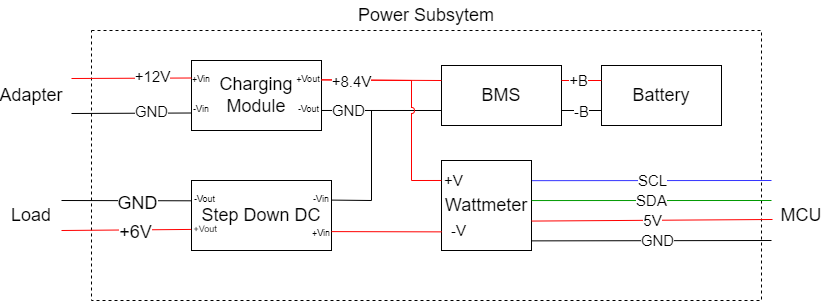

The diagram above was exported from draw.io. Its source (the exported page's mxGraphModel, read from the mxfile embedded in the PNG):
<mxGraphModel dx="599" dy="293" grid="1" gridSize="10" guides="1" tooltips="1" connect="1" arrows="1" fold="1" page="1" pageScale="1" pageWidth="850" pageHeight="1100" math="0" shadow="0">
  <root>
    <mxCell id="0" />
    <mxCell id="1" parent="0" />
    <mxCell id="gQcE9GkplmwoD09XWJm_-46" value="" style="rounded=0;whiteSpace=wrap;html=1;fontSize=18;dashed=1;" vertex="1" parent="1">
      <mxGeometry x="110" y="130" width="670" height="270" as="geometry" />
    </mxCell>
    <mxCell id="gQcE9GkplmwoD09XWJm_-1" value="&lt;font style=&quot;font-size: 18px;&quot;&gt;Step Down DC&lt;/font&gt;" style="rounded=0;whiteSpace=wrap;html=1;rotation=0;" vertex="1" parent="1">
      <mxGeometry x="210" y="280" width="140" height="70" as="geometry" />
    </mxCell>
    <mxCell id="gQcE9GkplmwoD09XWJm_-2" value="&lt;font style=&quot;font-size: 18px;&quot;&gt;Charging Module&lt;/font&gt;" style="rounded=0;whiteSpace=wrap;html=1;" vertex="1" parent="1">
      <mxGeometry x="210" y="160" width="130" height="70" as="geometry" />
    </mxCell>
    <mxCell id="gQcE9GkplmwoD09XWJm_-3" value="&lt;font style=&quot;font-size: 18px;&quot;&gt;Wattmeter&lt;/font&gt;" style="rounded=0;whiteSpace=wrap;html=1;" vertex="1" parent="1">
      <mxGeometry x="460" y="260" width="90" height="90" as="geometry" />
    </mxCell>
    <mxCell id="gQcE9GkplmwoD09XWJm_-4" value="" style="endArrow=none;html=1;rounded=0;entryX=0;entryY=0.25;entryDx=0;entryDy=0;strokeColor=#FF0000;" edge="1" parent="1" target="gQcE9GkplmwoD09XWJm_-2">
      <mxGeometry width="50" height="50" relative="1" as="geometry">
        <mxPoint x="90" y="178" as="sourcePoint" />
        <mxPoint x="180" y="190" as="targetPoint" />
      </mxGeometry>
    </mxCell>
    <mxCell id="gQcE9GkplmwoD09XWJm_-6" value="&lt;font style=&quot;font-size: 15px;&quot;&gt;+12V&lt;/font&gt;" style="edgeLabel;html=1;align=center;verticalAlign=middle;resizable=0;points=[];" vertex="1" connectable="0" parent="gQcE9GkplmwoD09XWJm_-4">
      <mxGeometry x="-0.5102" y="2" relative="1" as="geometry">
        <mxPoint x="51" as="offset" />
      </mxGeometry>
    </mxCell>
    <mxCell id="gQcE9GkplmwoD09XWJm_-5" value="" style="endArrow=none;html=1;rounded=0;entryX=0;entryY=0.75;entryDx=0;entryDy=0;" edge="1" parent="1" target="gQcE9GkplmwoD09XWJm_-2">
      <mxGeometry width="50" height="50" relative="1" as="geometry">
        <mxPoint x="90" y="213" as="sourcePoint" />
        <mxPoint x="220" y="187.5" as="targetPoint" />
      </mxGeometry>
    </mxCell>
    <mxCell id="gQcE9GkplmwoD09XWJm_-7" value="&lt;font style=&quot;font-size: 15px;&quot;&gt;GND&lt;/font&gt;" style="edgeLabel;html=1;align=center;verticalAlign=middle;resizable=0;points=[];" vertex="1" connectable="0" parent="gQcE9GkplmwoD09XWJm_-5">
      <mxGeometry x="-0.3516" relative="1" as="geometry">
        <mxPoint x="41" y="-2" as="offset" />
      </mxGeometry>
    </mxCell>
    <mxCell id="gQcE9GkplmwoD09XWJm_-8" value="&lt;font style=&quot;font-size: 18px;&quot;&gt;Battery&lt;/font&gt;" style="rounded=0;whiteSpace=wrap;html=1;" vertex="1" parent="1">
      <mxGeometry x="620" y="165" width="120" height="60" as="geometry" />
    </mxCell>
    <mxCell id="gQcE9GkplmwoD09XWJm_-9" value="&lt;font style=&quot;font-size: 18px;&quot;&gt;BMS&lt;/font&gt;" style="rounded=0;whiteSpace=wrap;html=1;" vertex="1" parent="1">
      <mxGeometry x="460" y="165" width="120" height="60" as="geometry" />
    </mxCell>
    <mxCell id="gQcE9GkplmwoD09XWJm_-14" value="" style="endArrow=none;html=1;rounded=0;entryX=0;entryY=0.25;entryDx=0;entryDy=0;exitX=1;exitY=0.25;exitDx=0;exitDy=0;strokeColor=#FF0000;" edge="1" parent="1" source="gQcE9GkplmwoD09XWJm_-9" target="gQcE9GkplmwoD09XWJm_-8">
      <mxGeometry width="50" height="50" relative="1" as="geometry">
        <mxPoint x="610" y="170" as="sourcePoint" />
        <mxPoint x="665" y="170" as="targetPoint" />
        <Array as="points" />
      </mxGeometry>
    </mxCell>
    <mxCell id="gQcE9GkplmwoD09XWJm_-16" value="&lt;font style=&quot;font-size: 15px;&quot;&gt;+B&lt;/font&gt;" style="edgeLabel;html=1;align=center;verticalAlign=middle;resizable=0;points=[];" vertex="1" connectable="0" parent="gQcE9GkplmwoD09XWJm_-14">
      <mxGeometry x="-0.0044" relative="1" as="geometry">
        <mxPoint x="-3" as="offset" />
      </mxGeometry>
    </mxCell>
    <mxCell id="gQcE9GkplmwoD09XWJm_-15" value="" style="endArrow=none;html=1;rounded=0;entryX=0;entryY=0.75;entryDx=0;entryDy=0;exitX=1;exitY=0.75;exitDx=0;exitDy=0;" edge="1" parent="1" source="gQcE9GkplmwoD09XWJm_-9" target="gQcE9GkplmwoD09XWJm_-8">
      <mxGeometry width="50" height="50" relative="1" as="geometry">
        <mxPoint x="555" y="190" as="sourcePoint" />
        <mxPoint x="590" y="190" as="targetPoint" />
      </mxGeometry>
    </mxCell>
    <mxCell id="gQcE9GkplmwoD09XWJm_-17" value="&lt;font style=&quot;font-size: 15px;&quot;&gt;-B&lt;/font&gt;" style="edgeLabel;html=1;align=center;verticalAlign=middle;resizable=0;points=[];" vertex="1" connectable="0" parent="gQcE9GkplmwoD09XWJm_-15">
      <mxGeometry x="-0.1879" y="-1" relative="1" as="geometry">
        <mxPoint x="3" as="offset" />
      </mxGeometry>
    </mxCell>
    <mxCell id="gQcE9GkplmwoD09XWJm_-18" value="" style="endArrow=none;html=1;rounded=0;entryX=0.999;entryY=0.714;entryDx=0;entryDy=0;exitX=0;exitY=0.75;exitDx=0;exitDy=0;entryPerimeter=0;" edge="1" parent="1" source="gQcE9GkplmwoD09XWJm_-9" target="gQcE9GkplmwoD09XWJm_-2">
      <mxGeometry width="50" height="50" relative="1" as="geometry">
        <mxPoint x="330" y="310" as="sourcePoint" />
        <mxPoint x="380" y="260" as="targetPoint" />
      </mxGeometry>
    </mxCell>
    <mxCell id="gQcE9GkplmwoD09XWJm_-19" value="" style="endArrow=none;html=1;rounded=0;exitX=1.006;exitY=0.28;exitDx=0;exitDy=0;exitPerimeter=0;" edge="1" parent="1" source="gQcE9GkplmwoD09XWJm_-1">
      <mxGeometry width="50" height="50" relative="1" as="geometry">
        <mxPoint x="330" y="350" as="sourcePoint" />
        <mxPoint x="340" y="210" as="targetPoint" />
        <Array as="points">
          <mxPoint x="390" y="300" />
          <mxPoint x="390" y="210" />
        </Array>
      </mxGeometry>
    </mxCell>
    <mxCell id="gQcE9GkplmwoD09XWJm_-24" value="&lt;font style=&quot;font-size: 15px;&quot;&gt;GND&lt;/font&gt;" style="edgeLabel;html=1;align=center;verticalAlign=middle;resizable=0;points=[];" vertex="1" connectable="0" parent="gQcE9GkplmwoD09XWJm_-19">
      <mxGeometry x="0.6452" relative="1" as="geometry">
        <mxPoint x="-5" as="offset" />
      </mxGeometry>
    </mxCell>
    <mxCell id="gQcE9GkplmwoD09XWJm_-21" value="" style="endArrow=none;html=1;rounded=0;exitX=1.002;exitY=0.276;exitDx=0;exitDy=0;exitPerimeter=0;entryX=-0.001;entryY=0.222;entryDx=0;entryDy=0;entryPerimeter=0;jumpStyle=arc;strokeColor=#FF0000;" edge="1" parent="1" source="gQcE9GkplmwoD09XWJm_-2" target="gQcE9GkplmwoD09XWJm_-3">
      <mxGeometry width="50" height="50" relative="1" as="geometry">
        <mxPoint x="440" y="290" as="sourcePoint" />
        <mxPoint x="430" y="270" as="targetPoint" />
        <Array as="points">
          <mxPoint x="430" y="180" />
          <mxPoint x="430" y="280" />
        </Array>
      </mxGeometry>
    </mxCell>
    <mxCell id="gQcE9GkplmwoD09XWJm_-20" value="" style="endArrow=none;html=1;rounded=0;exitX=0.998;exitY=0.277;exitDx=0;exitDy=0;entryX=0;entryY=0.25;entryDx=0;entryDy=0;exitPerimeter=0;strokeColor=#FF0000;" edge="1" parent="1" source="gQcE9GkplmwoD09XWJm_-2" target="gQcE9GkplmwoD09XWJm_-9">
      <mxGeometry width="50" height="50" relative="1" as="geometry">
        <mxPoint x="400" y="210" as="sourcePoint" />
        <mxPoint x="450" y="160" as="targetPoint" />
      </mxGeometry>
    </mxCell>
    <mxCell id="gQcE9GkplmwoD09XWJm_-23" value="&lt;font style=&quot;font-size: 15px;&quot;&gt;+8.4V&lt;/font&gt;" style="edgeLabel;html=1;align=center;verticalAlign=middle;resizable=0;points=[];" vertex="1" connectable="0" parent="gQcE9GkplmwoD09XWJm_-20">
      <mxGeometry x="0.2256" y="1" relative="1" as="geometry">
        <mxPoint x="-44" y="2" as="offset" />
      </mxGeometry>
    </mxCell>
    <mxCell id="gQcE9GkplmwoD09XWJm_-25" value="&lt;font style=&quot;font-size: 15px;&quot;&gt;SCL&lt;/font&gt;" style="endArrow=none;html=1;rounded=0;jumpStyle=arc;exitX=1.006;exitY=0.224;exitDx=0;exitDy=0;exitPerimeter=0;strokeColor=#3333FF;" edge="1" parent="1" source="gQcE9GkplmwoD09XWJm_-3">
      <mxGeometry width="50" height="50" relative="1" as="geometry">
        <mxPoint x="570" y="340" as="sourcePoint" />
        <mxPoint x="790" y="280" as="targetPoint" />
      </mxGeometry>
    </mxCell>
    <mxCell id="gQcE9GkplmwoD09XWJm_-26" value="&lt;font style=&quot;font-size: 15px;&quot;&gt;SDA&lt;/font&gt;" style="endArrow=none;html=1;rounded=0;jumpStyle=arc;exitX=1.002;exitY=0.445;exitDx=0;exitDy=0;exitPerimeter=0;entryX=0;entryY=0;entryDx=0;entryDy=0;strokeColor=#009900;" edge="1" parent="1" source="gQcE9GkplmwoD09XWJm_-3" target="gQcE9GkplmwoD09XWJm_-44">
      <mxGeometry width="50" height="50" relative="1" as="geometry">
        <mxPoint x="560" y="292.5" as="sourcePoint" />
        <mxPoint x="780" y="300" as="targetPoint" />
      </mxGeometry>
    </mxCell>
    <mxCell id="gQcE9GkplmwoD09XWJm_-27" value="&lt;font style=&quot;font-size: 15px;&quot;&gt;5V&lt;/font&gt;" style="endArrow=none;html=1;rounded=0;jumpStyle=arc;exitX=1.001;exitY=0.673;exitDx=0;exitDy=0;exitPerimeter=0;entryX=0.017;entryY=0.633;entryDx=0;entryDy=0;entryPerimeter=0;strokeColor=#FF0000;" edge="1" parent="1" source="gQcE9GkplmwoD09XWJm_-3" target="gQcE9GkplmwoD09XWJm_-44">
      <mxGeometry width="50" height="50" relative="1" as="geometry">
        <mxPoint x="560.1800000000001" y="310.05" as="sourcePoint" />
        <mxPoint x="780" y="320" as="targetPoint" />
      </mxGeometry>
    </mxCell>
    <mxCell id="gQcE9GkplmwoD09XWJm_-28" value="&lt;font style=&quot;font-size: 15px;&quot;&gt;GND&lt;/font&gt;" style="endArrow=none;html=1;rounded=0;jumpStyle=arc;exitX=1;exitY=0.893;exitDx=0;exitDy=0;exitPerimeter=0;" edge="1" parent="1" source="gQcE9GkplmwoD09XWJm_-3">
      <mxGeometry x="0.0435" width="50" height="50" relative="1" as="geometry">
        <mxPoint x="570.18" y="330.05" as="sourcePoint" />
        <mxPoint x="790" y="340" as="targetPoint" />
        <mxPoint as="offset" />
      </mxGeometry>
    </mxCell>
    <mxCell id="gQcE9GkplmwoD09XWJm_-32" value="+V" style="text;html=1;strokeColor=none;fillColor=none;align=center;verticalAlign=middle;whiteSpace=wrap;rounded=0;fontSize=15;" vertex="1" parent="1">
      <mxGeometry x="460" y="270" width="25" height="20" as="geometry" />
    </mxCell>
    <mxCell id="gQcE9GkplmwoD09XWJm_-33" value="-V" style="text;html=1;strokeColor=none;fillColor=none;align=center;verticalAlign=middle;whiteSpace=wrap;rounded=0;fontSize=15;" vertex="1" parent="1">
      <mxGeometry x="465" y="320" width="25" height="20" as="geometry" />
    </mxCell>
    <mxCell id="gQcE9GkplmwoD09XWJm_-34" value="&lt;font style=&quot;font-size: 9px;&quot;&gt;+Vin&lt;/font&gt;" style="text;html=1;strokeColor=none;fillColor=none;align=center;verticalAlign=middle;whiteSpace=wrap;rounded=0;fontSize=15;" vertex="1" parent="1">
      <mxGeometry x="210" y="170" width="20" height="11" as="geometry" />
    </mxCell>
    <mxCell id="gQcE9GkplmwoD09XWJm_-35" value="&lt;font style=&quot;font-size: 9px;&quot;&gt;-Vin&lt;/font&gt;" style="text;html=1;strokeColor=none;fillColor=none;align=center;verticalAlign=middle;whiteSpace=wrap;rounded=0;fontSize=15;" vertex="1" parent="1">
      <mxGeometry x="210" y="200" width="20" height="11" as="geometry" />
    </mxCell>
    <mxCell id="gQcE9GkplmwoD09XWJm_-36" value="&lt;font style=&quot;font-size: 9px;&quot;&gt;+Vout&lt;/font&gt;" style="text;html=1;strokeColor=none;fillColor=none;align=center;verticalAlign=middle;whiteSpace=wrap;rounded=0;fontSize=15;" vertex="1" parent="1">
      <mxGeometry x="317" y="170" width="20" height="11" as="geometry" />
    </mxCell>
    <mxCell id="gQcE9GkplmwoD09XWJm_-37" value="&lt;font style=&quot;font-size: 9px;&quot;&gt;-Vout&lt;/font&gt;" style="text;html=1;strokeColor=none;fillColor=none;align=center;verticalAlign=middle;whiteSpace=wrap;rounded=0;fontSize=15;" vertex="1" parent="1">
      <mxGeometry x="314" y="200" width="27" height="11" as="geometry" />
    </mxCell>
    <mxCell id="gQcE9GkplmwoD09XWJm_-38" value="&lt;font style=&quot;font-size: 9px;&quot;&gt;+Vin&lt;/font&gt;" style="text;html=1;strokeColor=none;fillColor=none;align=center;verticalAlign=middle;whiteSpace=wrap;rounded=0;fontSize=15;rotation=0;" vertex="1" parent="1">
      <mxGeometry x="330" y="324.5" width="20" height="11" as="geometry" />
    </mxCell>
    <mxCell id="gQcE9GkplmwoD09XWJm_-39" value="&lt;font style=&quot;font-size: 9px;&quot;&gt;-Vin&lt;/font&gt;" style="text;html=1;strokeColor=none;fillColor=none;align=center;verticalAlign=middle;whiteSpace=wrap;rounded=0;fontSize=15;rotation=0;" vertex="1" parent="1">
      <mxGeometry x="330" y="290" width="20" height="11" as="geometry" />
    </mxCell>
    <mxCell id="gQcE9GkplmwoD09XWJm_-40" value="&lt;font style=&quot;font-size: 9px;&quot;&gt;+Vout&lt;/font&gt;" style="text;html=1;strokeColor=none;fillColor=none;align=center;verticalAlign=middle;whiteSpace=wrap;rounded=0;fontSize=15;rotation=-1;" vertex="1" parent="1">
      <mxGeometry x="213.5" y="320" width="20" height="11" as="geometry" />
    </mxCell>
    <mxCell id="gQcE9GkplmwoD09XWJm_-41" value="&lt;font style=&quot;font-size: 9px;&quot;&gt;-Vout&lt;/font&gt;" style="text;html=1;strokeColor=none;fillColor=none;align=center;verticalAlign=middle;whiteSpace=wrap;rounded=0;fontSize=15;rotation=0;" vertex="1" parent="1">
      <mxGeometry x="210" y="290" width="27" height="11" as="geometry" />
    </mxCell>
    <mxCell id="gQcE9GkplmwoD09XWJm_-43" value="&lt;font style=&quot;font-size: 18px;&quot;&gt;Load&lt;/font&gt;" style="text;html=1;strokeColor=none;fillColor=none;align=center;verticalAlign=middle;whiteSpace=wrap;rounded=0;fontSize=9;" vertex="1" parent="1">
      <mxGeometry x="20" y="300" width="60" height="30" as="geometry" />
    </mxCell>
    <mxCell id="gQcE9GkplmwoD09XWJm_-44" value="&lt;span style=&quot;font-size: 18px;&quot;&gt;MCU&lt;/span&gt;" style="text;html=1;strokeColor=none;fillColor=none;align=center;verticalAlign=middle;whiteSpace=wrap;rounded=0;fontSize=9;" vertex="1" parent="1">
      <mxGeometry x="790" y="300" width="60" height="30" as="geometry" />
    </mxCell>
    <mxCell id="gQcE9GkplmwoD09XWJm_-45" value="Adapter" style="text;html=1;strokeColor=none;fillColor=none;align=center;verticalAlign=middle;whiteSpace=wrap;rounded=0;fontSize=18;" vertex="1" parent="1">
      <mxGeometry x="20" y="180" width="60" height="30" as="geometry" />
    </mxCell>
    <mxCell id="gQcE9GkplmwoD09XWJm_-48" value="Power Subsytem" style="text;html=1;strokeColor=none;fillColor=none;align=center;verticalAlign=middle;whiteSpace=wrap;rounded=0;dashed=1;fontSize=18;" vertex="1" parent="1">
      <mxGeometry x="365" y="100" width="160" height="30" as="geometry" />
    </mxCell>
    <mxCell id="gQcE9GkplmwoD09XWJm_-49" value="" style="endArrow=none;html=1;rounded=0;exitX=1;exitY=0.73;exitDx=0;exitDy=0;entryX=0.002;entryY=0.793;entryDx=0;entryDy=0;entryPerimeter=0;jumpStyle=arc;strokeColor=#FF0000;exitPerimeter=0;" edge="1" parent="1" source="gQcE9GkplmwoD09XWJm_-1" target="gQcE9GkplmwoD09XWJm_-3">
      <mxGeometry width="50" height="50" relative="1" as="geometry">
        <mxPoint x="350.26" y="189.32" as="sourcePoint" />
        <mxPoint x="469.9100000000001" y="289.98" as="targetPoint" />
        <Array as="points" />
      </mxGeometry>
    </mxCell>
    <mxCell id="gQcE9GkplmwoD09XWJm_-50" value="" style="endArrow=none;html=1;rounded=0;strokeColor=#000000;fontSize=18;jumpStyle=arc;entryX=0.002;entryY=0.29;entryDx=0;entryDy=0;exitX=1;exitY=0;exitDx=0;exitDy=0;entryPerimeter=0;" edge="1" parent="1" source="gQcE9GkplmwoD09XWJm_-43" target="gQcE9GkplmwoD09XWJm_-1">
      <mxGeometry width="50" height="50" relative="1" as="geometry">
        <mxPoint x="90" y="298" as="sourcePoint" />
        <mxPoint x="60" y="360" as="targetPoint" />
      </mxGeometry>
    </mxCell>
    <mxCell id="gQcE9GkplmwoD09XWJm_-54" value="GND" style="edgeLabel;html=1;align=center;verticalAlign=middle;resizable=0;points=[];fontSize=18;" vertex="1" connectable="0" parent="gQcE9GkplmwoD09XWJm_-50">
      <mxGeometry x="0.1694" y="-2" relative="1" as="geometry">
        <mxPoint as="offset" />
      </mxGeometry>
    </mxCell>
    <mxCell id="gQcE9GkplmwoD09XWJm_-51" value="" style="endArrow=none;html=1;rounded=0;strokeColor=#FF0000;fontSize=18;jumpStyle=arc;entryX=-0.003;entryY=0.699;entryDx=0;entryDy=0;exitX=1;exitY=1;exitDx=0;exitDy=0;entryPerimeter=0;" edge="1" parent="1" source="gQcE9GkplmwoD09XWJm_-43" target="gQcE9GkplmwoD09XWJm_-1">
      <mxGeometry width="50" height="50" relative="1" as="geometry">
        <mxPoint x="80" y="340" as="sourcePoint" />
        <mxPoint x="200" y="320" as="targetPoint" />
      </mxGeometry>
    </mxCell>
    <mxCell id="gQcE9GkplmwoD09XWJm_-53" value="+6V" style="edgeLabel;html=1;align=center;verticalAlign=middle;resizable=0;points=[];fontSize=18;" vertex="1" connectable="0" parent="gQcE9GkplmwoD09XWJm_-51">
      <mxGeometry x="0.1434" y="-2" relative="1" as="geometry">
        <mxPoint as="offset" />
      </mxGeometry>
    </mxCell>
  </root>
</mxGraphModel>